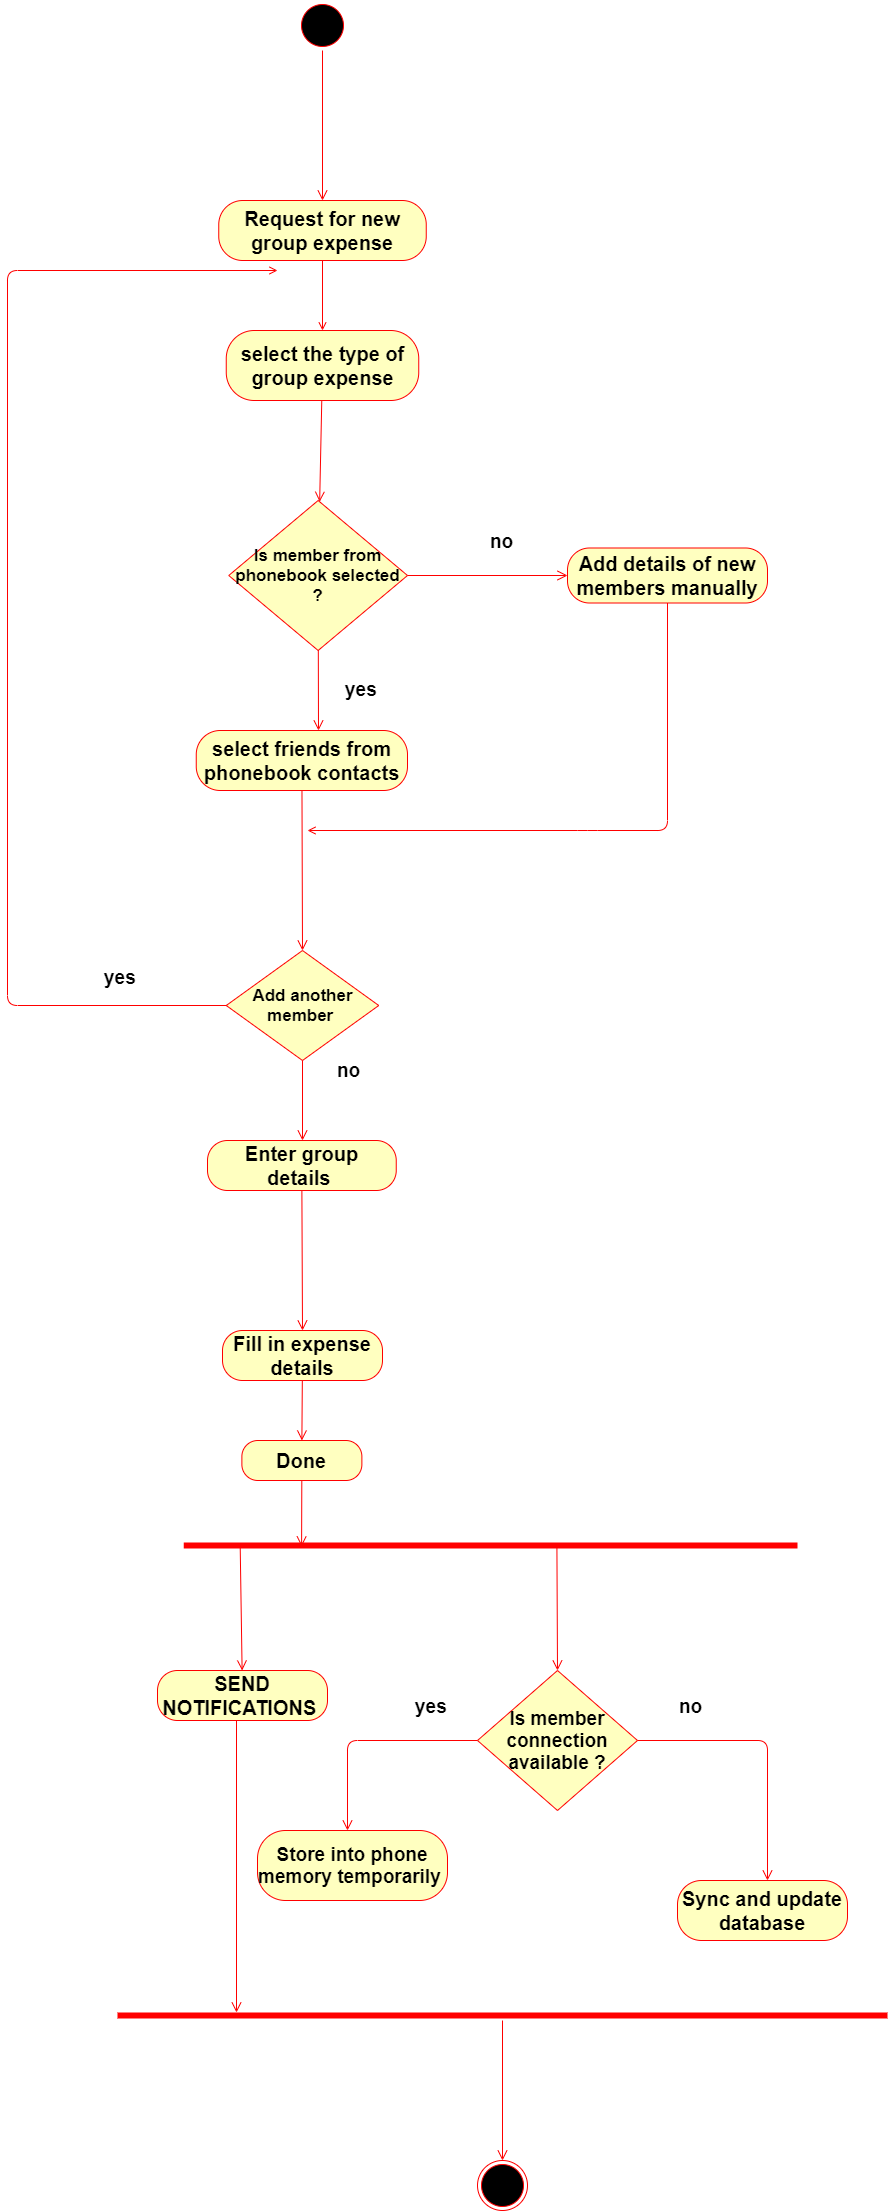

The diagram above was exported from draw.io. Its source (the exported page's mxGraphModel, read from the mxfile embedded in the PNG):
<mxGraphModel dx="782" dy="1268" grid="1" gridSize="10" guides="1" tooltips="1" connect="1" arrows="1" fold="1" page="0" pageScale="1" pageWidth="2339" pageHeight="3300" math="0" shadow="0">
  <root>
    <mxCell id="0" />
    <mxCell id="1" parent="0" />
    <mxCell id="yFwgBRr3BG0nOJDge_ON-1" value="" style="ellipse;html=1;shape=startState;fillColor=#000000;strokeColor=#ff0000;" vertex="1" parent="1">
      <mxGeometry x="400" y="-490" width="50" height="50" as="geometry" />
    </mxCell>
    <mxCell id="yFwgBRr3BG0nOJDge_ON-2" value="" style="html=1;verticalAlign=bottom;endArrow=open;endSize=8;strokeColor=#ff0000;" edge="1" source="yFwgBRr3BG0nOJDge_ON-1" parent="1">
      <mxGeometry relative="1" as="geometry">
        <mxPoint x="425" y="-290" as="targetPoint" />
      </mxGeometry>
    </mxCell>
    <mxCell id="yFwgBRr3BG0nOJDge_ON-3" value="&lt;b&gt;&lt;font style=&quot;font-size: 20px&quot;&gt;Request for new group expense&lt;/font&gt;&lt;/b&gt;" style="rounded=1;whiteSpace=wrap;html=1;arcSize=40;fontColor=#000000;fillColor=#ffffc0;strokeColor=#ff0000;" vertex="1" parent="1">
      <mxGeometry x="321.25" y="-290" width="207.5" height="60" as="geometry" />
    </mxCell>
    <mxCell id="yFwgBRr3BG0nOJDge_ON-4" value="" style="html=1;verticalAlign=bottom;endArrow=open;strokeColor=#ff0000;entryX=0.5;entryY=0;entryDx=0;entryDy=0;" edge="1" source="yFwgBRr3BG0nOJDge_ON-3" parent="1" target="yFwgBRr3BG0nOJDge_ON-15">
      <mxGeometry relative="1" as="geometry">
        <mxPoint x="385" y="-170" as="targetPoint" />
      </mxGeometry>
    </mxCell>
    <mxCell id="yFwgBRr3BG0nOJDge_ON-10" value="&lt;b&gt;&lt;font style=&quot;font-size: 17px&quot;&gt;Is member from phonebook selected ?&lt;/font&gt;&lt;/b&gt;" style="rhombus;whiteSpace=wrap;html=1;fillColor=#ffffc0;strokeColor=#ff0000;" vertex="1" parent="1">
      <mxGeometry x="331.25" y="10" width="178.75" height="150" as="geometry" />
    </mxCell>
    <mxCell id="yFwgBRr3BG0nOJDge_ON-11" value="&lt;font size=&quot;1&quot;&gt;&lt;b style=&quot;font-size: 19px&quot;&gt;no&lt;/b&gt;&lt;/font&gt;" style="html=1;align=left;verticalAlign=bottom;endArrow=open;endSize=8;strokeColor=#ff0000;entryX=0;entryY=0.5;entryDx=0;entryDy=0;exitX=1;exitY=0.5;exitDx=0;exitDy=0;" edge="1" source="yFwgBRr3BG0nOJDge_ON-10" parent="1" target="yFwgBRr3BG0nOJDge_ON-19">
      <mxGeometry x="0.2607" y="28" relative="1" as="geometry">
        <mxPoint x="610" y="50" as="targetPoint" />
        <mxPoint x="-20" y="8" as="offset" />
      </mxGeometry>
    </mxCell>
    <mxCell id="yFwgBRr3BG0nOJDge_ON-12" value="&lt;b&gt;&lt;font style=&quot;font-size: 19px&quot;&gt;yes&lt;/font&gt;&lt;/b&gt;" style="html=1;align=left;verticalAlign=top;endArrow=open;endSize=8;strokeColor=#ff0000;" edge="1" source="yFwgBRr3BG0nOJDge_ON-10" parent="1">
      <mxGeometry x="-0.4545" y="25" relative="1" as="geometry">
        <mxPoint x="421" y="240" as="targetPoint" />
        <mxPoint as="offset" />
      </mxGeometry>
    </mxCell>
    <mxCell id="yFwgBRr3BG0nOJDge_ON-15" value="&lt;b&gt;&lt;font style=&quot;font-size: 20px&quot;&gt;select the type of group expense&lt;/font&gt;&lt;/b&gt;" style="rounded=1;whiteSpace=wrap;html=1;arcSize=40;fontColor=#000000;fillColor=#ffffc0;strokeColor=#ff0000;" vertex="1" parent="1">
      <mxGeometry x="328.75" y="-160" width="192.5" height="70" as="geometry" />
    </mxCell>
    <mxCell id="yFwgBRr3BG0nOJDge_ON-16" value="" style="html=1;verticalAlign=bottom;endArrow=open;endSize=8;strokeColor=#ff0000;" edge="1" source="yFwgBRr3BG0nOJDge_ON-15" parent="1" target="yFwgBRr3BG0nOJDge_ON-10">
      <mxGeometry relative="1" as="geometry">
        <mxPoint x="210" y="-40" as="targetPoint" />
      </mxGeometry>
    </mxCell>
    <mxCell id="yFwgBRr3BG0nOJDge_ON-19" value="&lt;b&gt;&lt;font style=&quot;font-size: 20px&quot;&gt;Add details of new members manually&lt;/font&gt;&lt;/b&gt;" style="rounded=1;whiteSpace=wrap;html=1;arcSize=40;fontColor=#000000;fillColor=#ffffc0;strokeColor=#ff0000;" vertex="1" parent="1">
      <mxGeometry x="670" y="57.5" width="200" height="55" as="geometry" />
    </mxCell>
    <mxCell id="yFwgBRr3BG0nOJDge_ON-20" value="" style="html=1;verticalAlign=bottom;endArrow=open;strokeColor=#ff0000;exitX=0.5;exitY=1;exitDx=0;exitDy=0;edgeStyle=orthogonalEdgeStyle;" edge="1" source="yFwgBRr3BG0nOJDge_ON-19" parent="1">
      <mxGeometry relative="1" as="geometry">
        <mxPoint x="410" y="340" as="targetPoint" />
        <Array as="points">
          <mxPoint x="690" y="340" />
          <mxPoint x="390" y="340" />
        </Array>
      </mxGeometry>
    </mxCell>
    <mxCell id="yFwgBRr3BG0nOJDge_ON-21" value="&lt;b&gt;&lt;font style=&quot;font-size: 20px&quot;&gt;select friends from phonebook contacts&lt;/font&gt;&lt;/b&gt;" style="rounded=1;whiteSpace=wrap;html=1;arcSize=40;fontColor=#000000;fillColor=#ffffc0;strokeColor=#ff0000;" vertex="1" parent="1">
      <mxGeometry x="298.75" y="240" width="211.25" height="60" as="geometry" />
    </mxCell>
    <mxCell id="yFwgBRr3BG0nOJDge_ON-22" value="" style="html=1;verticalAlign=bottom;endArrow=open;endSize=8;strokeColor=#ff0000;entryX=0.5;entryY=0;entryDx=0;entryDy=0;" edge="1" source="yFwgBRr3BG0nOJDge_ON-21" parent="1" target="yFwgBRr3BG0nOJDge_ON-23">
      <mxGeometry relative="1" as="geometry">
        <mxPoint x="385" y="440" as="targetPoint" />
      </mxGeometry>
    </mxCell>
    <mxCell id="yFwgBRr3BG0nOJDge_ON-23" value="&lt;b&gt;&lt;font style=&quot;font-size: 17px&quot;&gt;Add another member&amp;nbsp;&lt;/font&gt;&lt;/b&gt;" style="rhombus;whiteSpace=wrap;html=1;fillColor=#ffffc0;strokeColor=#ff0000;" vertex="1" parent="1">
      <mxGeometry x="328.75" y="460" width="152.5" height="110" as="geometry" />
    </mxCell>
    <mxCell id="yFwgBRr3BG0nOJDge_ON-24" value="&lt;b&gt;&lt;font style=&quot;font-size: 19px&quot;&gt;no&lt;/font&gt;&lt;/b&gt;" style="html=1;align=left;verticalAlign=bottom;endArrow=open;endSize=8;strokeColor=#ff0000;exitX=0.5;exitY=1;exitDx=0;exitDy=0;" edge="1" source="yFwgBRr3BG0nOJDge_ON-23" parent="1">
      <mxGeometry x="-0.1919" y="18" relative="1" as="geometry">
        <mxPoint x="405" y="650" as="targetPoint" />
        <mxPoint x="15" y="-8" as="offset" />
      </mxGeometry>
    </mxCell>
    <mxCell id="yFwgBRr3BG0nOJDge_ON-25" value="&lt;b&gt;&lt;font style=&quot;font-size: 19px&quot;&gt;yes&lt;/font&gt;&lt;/b&gt;" style="html=1;align=left;verticalAlign=top;endArrow=open;strokeColor=#ff0000;exitX=0;exitY=0.5;exitDx=0;exitDy=0;edgeStyle=elbowEdgeStyle;" edge="1" source="yFwgBRr3BG0nOJDge_ON-23" parent="1">
      <mxGeometry x="-0.7975" y="-45" relative="1" as="geometry">
        <mxPoint x="380" y="-220" as="targetPoint" />
        <mxPoint x="240" y="510" as="sourcePoint" />
        <Array as="points">
          <mxPoint x="110" y="150" />
        </Array>
        <mxPoint as="offset" />
      </mxGeometry>
    </mxCell>
    <mxCell id="yFwgBRr3BG0nOJDge_ON-26" value="&lt;b&gt;&lt;font style=&quot;font-size: 20px&quot;&gt;Enter group details&amp;nbsp;&lt;/font&gt;&lt;/b&gt;" style="rounded=1;whiteSpace=wrap;html=1;arcSize=40;fontColor=#000000;fillColor=#ffffc0;strokeColor=#ff0000;" vertex="1" parent="1">
      <mxGeometry x="310" y="650" width="188.75" height="50" as="geometry" />
    </mxCell>
    <mxCell id="yFwgBRr3BG0nOJDge_ON-27" value="" style="html=1;verticalAlign=bottom;endArrow=open;endSize=8;strokeColor=#ff0000;exitX=0.5;exitY=1;exitDx=0;exitDy=0;entryX=0.5;entryY=0;entryDx=0;entryDy=0;" edge="1" parent="1" source="yFwgBRr3BG0nOJDge_ON-26" target="yFwgBRr3BG0nOJDge_ON-28">
      <mxGeometry relative="1" as="geometry">
        <mxPoint x="386" y="851" as="targetPoint" />
        <mxPoint x="610" y="610" as="sourcePoint" />
      </mxGeometry>
    </mxCell>
    <mxCell id="yFwgBRr3BG0nOJDge_ON-28" value="&lt;font size=&quot;1&quot;&gt;&lt;b style=&quot;font-size: 20px&quot;&gt;Fill in expense details&lt;/b&gt;&lt;/font&gt;" style="rounded=1;whiteSpace=wrap;html=1;arcSize=40;fontColor=#000000;fillColor=#ffffc0;strokeColor=#ff0000;" vertex="1" parent="1">
      <mxGeometry x="325" y="840" width="160" height="50" as="geometry" />
    </mxCell>
    <mxCell id="yFwgBRr3BG0nOJDge_ON-29" value="" style="html=1;verticalAlign=bottom;endArrow=open;endSize=8;strokeColor=#ff0000;entryX=0.5;entryY=0;entryDx=0;entryDy=0;" edge="1" source="yFwgBRr3BG0nOJDge_ON-28" parent="1" target="yFwgBRr3BG0nOJDge_ON-30">
      <mxGeometry relative="1" as="geometry">
        <mxPoint x="386.25" y="950" as="targetPoint" />
      </mxGeometry>
    </mxCell>
    <mxCell id="yFwgBRr3BG0nOJDge_ON-30" value="&lt;b&gt;&lt;font style=&quot;font-size: 20px&quot;&gt;Done&lt;/font&gt;&lt;/b&gt;" style="rounded=1;whiteSpace=wrap;html=1;arcSize=40;fontColor=#000000;fillColor=#ffffc0;strokeColor=#ff0000;" vertex="1" parent="1">
      <mxGeometry x="344.38" y="950" width="120" height="40" as="geometry" />
    </mxCell>
    <mxCell id="yFwgBRr3BG0nOJDge_ON-31" value="" style="html=1;verticalAlign=bottom;endArrow=open;endSize=8;strokeColor=#ff0000;entryX=0.192;entryY=0.6;entryDx=0;entryDy=0;entryPerimeter=0;" edge="1" source="yFwgBRr3BG0nOJDge_ON-30" parent="1" target="yFwgBRr3BG0nOJDge_ON-32">
      <mxGeometry relative="1" as="geometry">
        <mxPoint x="386.88" y="1050" as="targetPoint" />
      </mxGeometry>
    </mxCell>
    <mxCell id="yFwgBRr3BG0nOJDge_ON-32" value="" style="shape=line;html=1;strokeWidth=6;strokeColor=#ff0000;" vertex="1" parent="1">
      <mxGeometry x="286.25" y="1050" width="613.75" height="10" as="geometry" />
    </mxCell>
    <mxCell id="yFwgBRr3BG0nOJDge_ON-33" value="" style="html=1;verticalAlign=bottom;endArrow=open;endSize=8;strokeColor=#ff0000;exitX=0.092;exitY=0.667;exitDx=0;exitDy=0;exitPerimeter=0;" edge="1" source="yFwgBRr3BG0nOJDge_ON-32" parent="1" target="yFwgBRr3BG0nOJDge_ON-34">
      <mxGeometry relative="1" as="geometry">
        <mxPoint x="386.25" y="1130" as="targetPoint" />
      </mxGeometry>
    </mxCell>
    <mxCell id="yFwgBRr3BG0nOJDge_ON-34" value="&lt;b&gt;&lt;font style=&quot;font-size: 20px&quot;&gt;SEND NOTIFICATIONS&amp;nbsp;&lt;/font&gt;&lt;/b&gt;" style="rounded=1;whiteSpace=wrap;html=1;arcSize=40;fontColor=#000000;fillColor=#ffffc0;strokeColor=#ff0000;" vertex="1" parent="1">
      <mxGeometry x="260" y="1180" width="170" height="50" as="geometry" />
    </mxCell>
    <mxCell id="yFwgBRr3BG0nOJDge_ON-35" value="&lt;b&gt;&lt;font style=&quot;font-size: 19px&quot;&gt;Is member connection available ?&lt;/font&gt;&lt;/b&gt;" style="rhombus;whiteSpace=wrap;html=1;fillColor=#ffffc0;strokeColor=#ff0000;" vertex="1" parent="1">
      <mxGeometry x="580" y="1180" width="160" height="140" as="geometry" />
    </mxCell>
    <mxCell id="yFwgBRr3BG0nOJDge_ON-36" value="&lt;b&gt;&lt;font style=&quot;font-size: 19px&quot;&gt;no&lt;/font&gt;&lt;/b&gt;" style="edgeStyle=elbowEdgeStyle;html=1;align=left;verticalAlign=bottom;endArrow=open;endSize=8;strokeColor=#ff0000;exitX=1;exitY=0.5;exitDx=0;exitDy=0;" edge="1" source="yFwgBRr3BG0nOJDge_ON-35" parent="1" target="yFwgBRr3BG0nOJDge_ON-42">
      <mxGeometry x="-0.7037" y="20" relative="1" as="geometry">
        <mxPoint x="870" y="1260" as="targetPoint" />
        <mxPoint x="800" y="1240" as="sourcePoint" />
        <Array as="points">
          <mxPoint x="870" y="1280" />
        </Array>
        <mxPoint as="offset" />
      </mxGeometry>
    </mxCell>
    <mxCell id="yFwgBRr3BG0nOJDge_ON-38" value="" style="html=1;verticalAlign=bottom;endArrow=open;endSize=8;strokeColor=#ff0000;entryX=0.5;entryY=0;entryDx=0;entryDy=0;exitX=0.608;exitY=0.533;exitDx=0;exitDy=0;exitPerimeter=0;" edge="1" parent="1" source="yFwgBRr3BG0nOJDge_ON-32" target="yFwgBRr3BG0nOJDge_ON-35">
      <mxGeometry relative="1" as="geometry">
        <mxPoint x="352.01657621519576" y="1190" as="targetPoint" />
        <mxPoint x="352.7149999999999" y="1066.67" as="sourcePoint" />
      </mxGeometry>
    </mxCell>
    <mxCell id="yFwgBRr3BG0nOJDge_ON-39" value="&lt;b&gt;&lt;font style=&quot;font-size: 19px&quot;&gt;yes&lt;/font&gt;&lt;/b&gt;" style="edgeStyle=elbowEdgeStyle;html=1;align=left;verticalAlign=bottom;endArrow=open;endSize=8;strokeColor=#ff0000;exitX=0;exitY=0.5;exitDx=0;exitDy=0;" edge="1" parent="1" source="yFwgBRr3BG0nOJDge_ON-35" target="yFwgBRr3BG0nOJDge_ON-41">
      <mxGeometry x="-0.4167" y="-20" relative="1" as="geometry">
        <mxPoint x="442.6318129016827" y="1349.470525827283" as="targetPoint" />
        <mxPoint x="810" y="1250" as="sourcePoint" />
        <Array as="points">
          <mxPoint x="450" y="1230" />
        </Array>
        <mxPoint as="offset" />
      </mxGeometry>
    </mxCell>
    <mxCell id="yFwgBRr3BG0nOJDge_ON-41" value="&lt;font style=&quot;font-size: 19px&quot;&gt;&lt;b&gt;&lt;font style=&quot;font-size: 19px&quot;&gt;Store into phone memory temporarily&lt;/font&gt;&lt;/b&gt;&amp;nbsp;&lt;/font&gt;" style="rounded=1;whiteSpace=wrap;html=1;arcSize=40;fontColor=#000000;fillColor=#ffffc0;strokeColor=#ff0000;" vertex="1" parent="1">
      <mxGeometry x="360" y="1340" width="190" height="70" as="geometry" />
    </mxCell>
    <mxCell id="yFwgBRr3BG0nOJDge_ON-42" value="&lt;b&gt;&lt;font style=&quot;font-size: 20px&quot;&gt;Sync and update database&lt;/font&gt;&lt;/b&gt;" style="rounded=1;whiteSpace=wrap;html=1;arcSize=40;fontColor=#000000;fillColor=#ffffc0;strokeColor=#ff0000;" vertex="1" parent="1">
      <mxGeometry x="780" y="1390" width="170" height="60" as="geometry" />
    </mxCell>
    <mxCell id="yFwgBRr3BG0nOJDge_ON-43" value="" style="shape=line;html=1;strokeWidth=6;strokeColor=#ff0000;" vertex="1" parent="1">
      <mxGeometry x="220" y="1520" width="770" height="10" as="geometry" />
    </mxCell>
    <mxCell id="yFwgBRr3BG0nOJDge_ON-44" value="" style="html=1;verticalAlign=bottom;endArrow=open;endSize=8;strokeColor=#ff0000;" edge="1" source="yFwgBRr3BG0nOJDge_ON-43" parent="1">
      <mxGeometry relative="1" as="geometry">
        <mxPoint x="605" y="1670" as="targetPoint" />
      </mxGeometry>
    </mxCell>
    <mxCell id="yFwgBRr3BG0nOJDge_ON-45" value="" style="html=1;verticalAlign=bottom;endArrow=open;endSize=8;strokeColor=#ff0000;" edge="1" parent="1">
      <mxGeometry relative="1" as="geometry">
        <mxPoint x="339" y="1522" as="targetPoint" />
        <mxPoint x="339" y="1230" as="sourcePoint" />
      </mxGeometry>
    </mxCell>
    <mxCell id="yFwgBRr3BG0nOJDge_ON-46" value="" style="ellipse;html=1;shape=endState;fillColor=#000000;strokeColor=#ff0000;" vertex="1" parent="1">
      <mxGeometry x="580" y="1670" width="50" height="50" as="geometry" />
    </mxCell>
  </root>
</mxGraphModel>